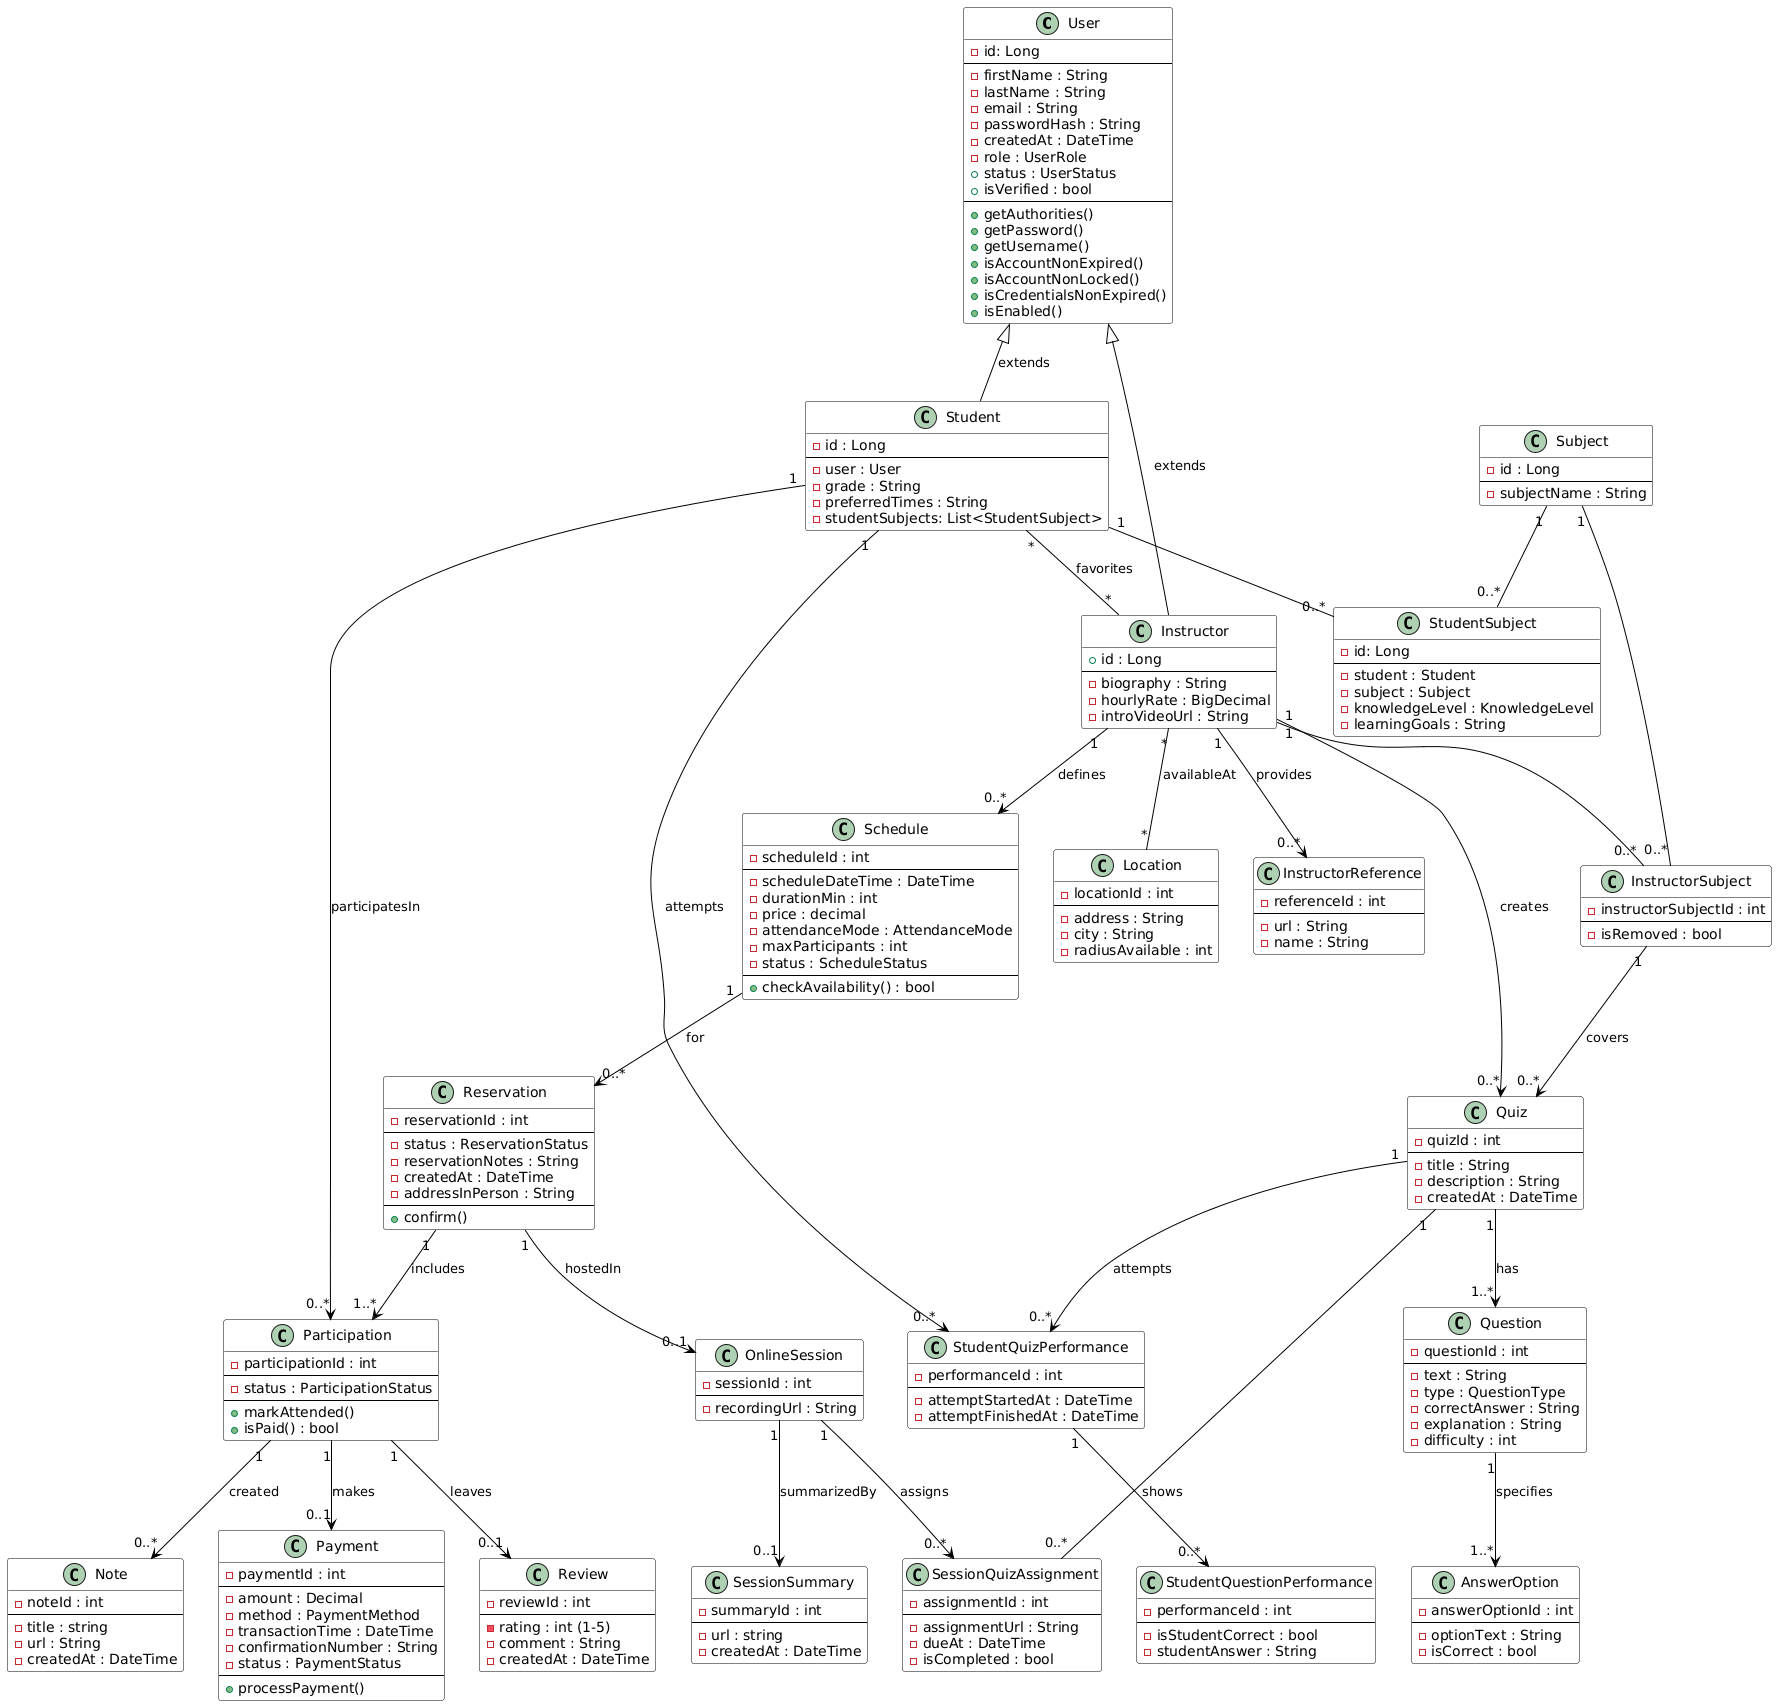

The diagram above was rendered by PlantUML. Its source (embedded in the PNG):
@startuml
' Postavljanje stila
skinparam class {
  BorderColor Black
  BackgroundColor White
  ArrowColor Black
}

' ===================
' GLAVNE KLASE
' ===================

class User {
  - id: Long
  --
  - firstName : String
  - lastName : String
  - email : String
  - passwordHash : String
  - createdAt : DateTime
  - role : UserRole
  + status : UserStatus
  + isVerified : bool
  --
  + getAuthorities()
  + getPassword() 
  + getUsername()
  + isAccountNonExpired()
  + isAccountNonLocked()
  + isCredentialsNonExpired() 
  + isEnabled()
}

class Student {
  - id : Long
  --
  - user : User
  - grade : String
  - preferredTimes : String
  - studentSubjects: List<StudentSubject>
}

class Instructor {
  + id : Long
  --
  - biography : String
  - hourlyRate : BigDecimal
  - introVideoUrl : String
}

class Location {
  - locationId : int
  --
  - address : String
  - city : String
  - radiusAvailable : int
}

class Schedule {
  - scheduleId : int
  --
  - scheduleDateTime : DateTime
  - durationMin : int
  - price : decimal
  - attendanceMode : AttendanceMode
  - maxParticipants : int
  - status : ScheduleStatus
  --
  + checkAvailability() : bool
}

class Reservation {
  - reservationId : int
  --
  - status : ReservationStatus
  - reservationNotes : String
  - createdAt : DateTime
  - addressInPerson : String
  --
  + confirm()
}

class Participation {
  - participationId : int
  --
  - status : ParticipationStatus
  --
  + markAttended()
  + isPaid() : bool
}

class Note {
  - noteId : int
  --
  - title : string
  - url : String
  - createdAt : DateTime
}

class Review {
  - reviewId : int
  --
  - rating : int (1-5)
  - comment : String
  - createdAt : DateTime
}

class OnlineSession {
  - sessionId : int
  --
  - recordingUrl : String
}

class SessionSummary {
  - summaryId : int
  --
  - url : string
  - createdAt : DateTime
}

class Payment {
  - paymentId : int
  --
  - amount : Decimal
  - method : PaymentMethod
  - transactionTime : DateTime
  - confirmationNumber : String
  - status : PaymentStatus
  --
  + processPayment()
}

class Subject {
  - id : Long
  --
  - subjectName : String
}

class Quiz {
  - quizId : int
  --
  - title : String
  - description : String
  - createdAt : DateTime
}

class Question {
  - questionId : int
  --
  - text : String
  - type : QuestionType
  - correctAnswer : String
  - explanation : String
  - difficulty : int
}

class AnswerOption {
  - answerOptionId : int
  --
  - optionText : String
  - isCorrect : bool
}

class StudentQuizPerformance {
  - performanceId : int
  --
  - attemptStartedAt : DateTime
  - attemptFinishedAt : DateTime
}

class StudentQuestionPerformance {
  - performanceId : int
  --
  - isStudentCorrect : bool
  - studentAnswer : String
}


' ===================
' SPOJNE KLASE S ATRIBUTIMA
' ===================
' Ostaju kao klase jer nose bitne domenske podatke

class InstructorReference {
  - referenceId : int
  --
  - url : String
  - name : String
}

class InstructorSubject {
  - instructorSubjectId : int
  --
  - isRemoved : bool
}

class StudentSubject {
  - id: Long
  --
  - student : Student
  - subject : Subject
  - knowledgeLevel : KnowledgeLevel
  - learningGoals : String
}

class SessionQuizAssignment {
  - assignmentId : int
  --
  - assignmentUrl : String
  - dueAt : DateTime
  - isCompleted : bool
}


' ===================
' RELACIJE (ASOCIJACIJE)
' ===================

' Nasljeđivanje
User <|-- Student : extends
User <|-- Instructor : extends

' Standardne 1:N i 1:1 asocijacije
Instructor "1" --> "0..*" Schedule : defines
Instructor "1" --> "0..*" InstructorReference : provides
Instructor "1" --> "0..*" Quiz : creates

Schedule "1" --> "0..*" Reservation : for
Reservation "1" --> "1..*" Participation : includes
Reservation "1" --> "0..1" OnlineSession : hostedIn

OnlineSession "1" --> "0..1" SessionSummary : summarizedBy
OnlineSession "1" --> "0..*" SessionQuizAssignment : assigns

Participation "1" --> "0..*" Note : created
Participation "1" --> "0..1" Review : leaves
Participation "1" --> "0..1" Payment : makes

Quiz "1" --> "1..*" Question : has
Quiz "1" --> "0..*" StudentQuizPerformance : attempts

Question "1" --> "1..*" AnswerOption : specifies

Student "1" --> "0..*" Participation : participatesIn
Student "1" --> "0..*" StudentQuizPerformance : attempts

StudentQuizPerformance "1" --> "0..*" StudentQuestionPerformance : shows

' M:N asocijacije modelirane kao Spojne klase s atributima
Instructor "1" -- "0..*" InstructorSubject
Subject "1" -- "0..*" InstructorSubject
InstructorSubject "1" --> "0..*" Quiz : covers

Student "1" -- "0..*" StudentSubject
Subject "1" -- "0..*" StudentSubject

Quiz "1" -- "0..*" SessionQuizAssignment

' M:N asocijacije pretvorene u direktnu vezu (eliminirane su klase StudentFavorites i AvailableAtLocations)
Student "*" -- "*" Instructor : favorites
Instructor "*" -- "*" Location : availableAt
@enduml